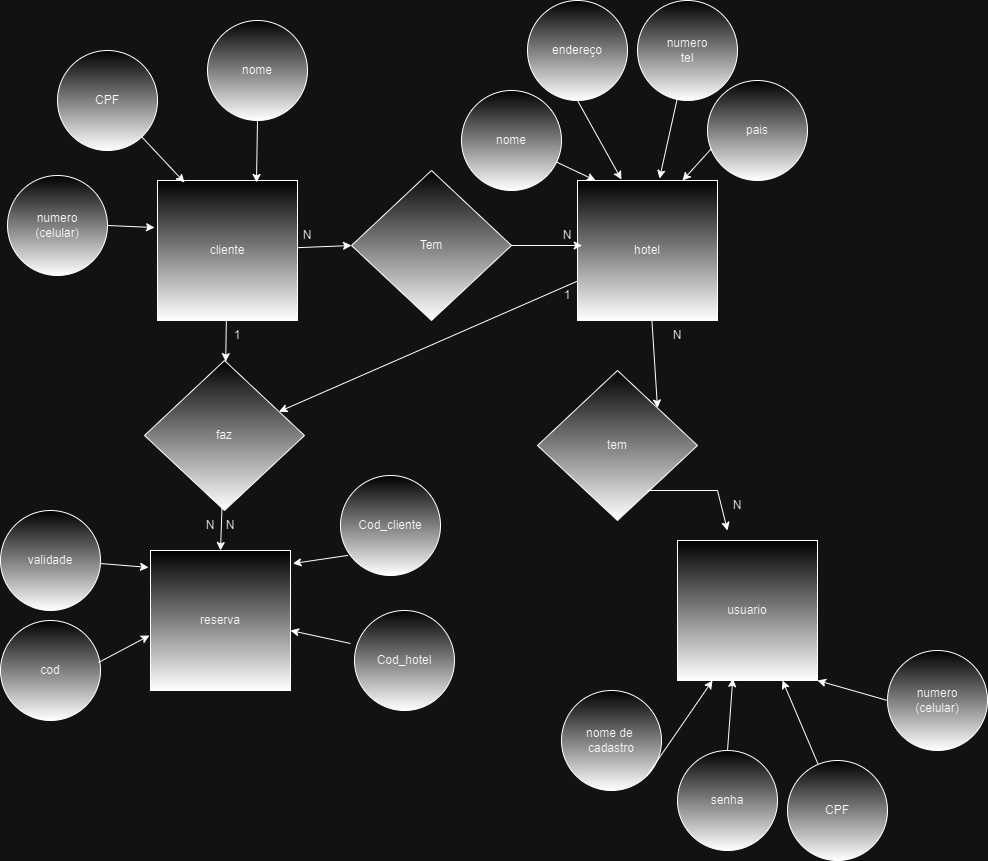

The diagram above was exported from draw.io. Its source (the exported page's mxGraphModel, read from the mxfile embedded in the PNG):
<mxGraphModel dx="2466" dy="2096" grid="1" gridSize="10" guides="1" tooltips="1" connect="1" arrows="1" fold="1" page="1" pageScale="1" pageWidth="827" pageHeight="1169" math="0" shadow="0">
  <root>
    <mxCell id="0" />
    <mxCell id="1" parent="0" />
    <mxCell id="WQEZkCD0NgAgTpZESsjY-2" value="cliente" style="whiteSpace=wrap;html=1;aspect=fixed;strokeColor=default;fillColor=default;gradientColor=default;" parent="1" vertex="1">
      <mxGeometry x="60" y="100" width="140" height="140" as="geometry" />
    </mxCell>
    <mxCell id="WQEZkCD0NgAgTpZESsjY-4" value="Tem" style="rhombus;whiteSpace=wrap;html=1;rotation=0;strokeColor=default;fillColor=#FFFFFF;fillStyle=solid;gradientColor=default;" parent="1" vertex="1">
      <mxGeometry x="254" y="90" width="160" height="150" as="geometry" />
    </mxCell>
    <mxCell id="WQEZkCD0NgAgTpZESsjY-8" value="usuario" style="whiteSpace=wrap;html=1;aspect=fixed;strokeColor=default;fillColor=default;gradientColor=default;" parent="1" vertex="1">
      <mxGeometry x="580" y="460" width="140" height="140" as="geometry" />
    </mxCell>
    <mxCell id="WQEZkCD0NgAgTpZESsjY-10" value="hotel" style="whiteSpace=wrap;html=1;aspect=fixed;strokeColor=default;fillColor=default;gradientColor=default;" parent="1" vertex="1">
      <mxGeometry x="480" y="100" width="140" height="140" as="geometry" />
    </mxCell>
    <mxCell id="tSEMhSPAXcceJ3kc8bui-2" value="" style="endArrow=classic;html=1;rounded=0;entryX=0;entryY=0.5;entryDx=0;entryDy=0;" parent="1" source="WQEZkCD0NgAgTpZESsjY-2" target="WQEZkCD0NgAgTpZESsjY-4" edge="1">
      <mxGeometry width="50" height="50" relative="1" as="geometry">
        <mxPoint x="530" y="400" as="sourcePoint" />
        <mxPoint x="580" y="350" as="targetPoint" />
        <Array as="points" />
      </mxGeometry>
    </mxCell>
    <mxCell id="tSEMhSPAXcceJ3kc8bui-3" value="" style="endArrow=classic;html=1;rounded=0;" parent="1" source="WQEZkCD0NgAgTpZESsjY-4" edge="1">
      <mxGeometry width="50" height="50" relative="1" as="geometry">
        <mxPoint x="414" y="215" as="sourcePoint" />
        <mxPoint x="484.71067811865476" y="165" as="targetPoint" />
      </mxGeometry>
    </mxCell>
    <mxCell id="tSEMhSPAXcceJ3kc8bui-4" value="" style="endArrow=classic;html=1;rounded=0;entryX=1;entryY=0;entryDx=0;entryDy=0;" parent="1" source="WQEZkCD0NgAgTpZESsjY-10" target="tSEMhSPAXcceJ3kc8bui-34" edge="1">
      <mxGeometry width="50" height="50" relative="1" as="geometry">
        <mxPoint x="620" y="220" as="sourcePoint" />
        <mxPoint x="690.7106781186548" y="170" as="targetPoint" />
        <Array as="points" />
      </mxGeometry>
    </mxCell>
    <mxCell id="tSEMhSPAXcceJ3kc8bui-6" value="" style="endArrow=classic;html=1;rounded=0;" parent="1" source="WQEZkCD0NgAgTpZESsjY-10" target="tSEMhSPAXcceJ3kc8bui-18" edge="1">
      <mxGeometry width="50" height="50" relative="1" as="geometry">
        <mxPoint x="550" y="290" as="sourcePoint" />
        <mxPoint x="550" y="310.71067811865476" as="targetPoint" />
      </mxGeometry>
    </mxCell>
    <mxCell id="tSEMhSPAXcceJ3kc8bui-8" value="nome" style="ellipse;whiteSpace=wrap;html=1;aspect=fixed;fillColor=default;fillStyle=solid;gradientColor=default;" parent="1" vertex="1">
      <mxGeometry x="110" y="-60" width="100" height="100" as="geometry" />
    </mxCell>
    <mxCell id="tSEMhSPAXcceJ3kc8bui-9" value="CPF&lt;span style=&quot;color: rgba(0, 0, 0, 0); font-family: monospace; font-size: 0px; text-align: start; text-wrap: nowrap;&quot;&gt;%3CmxGraphModel%3E%3Croot%3E%3CmxCell%20id%3D%220%22%2F%3E%3CmxCell%20id%3D%221%22%20parent%3D%220%22%2F%3E%3CmxCell%20id%3D%222%22%20value%3D%22nome%22%20style%3D%22ellipse%3BwhiteSpace%3Dwrap%3Bhtml%3D1%3Baspect%3Dfixed%3BfillColor%3Ddefault%3BfillStyle%3Dsolid%3BgradientColor%3Ddefault%3B%22%20vertex%3D%221%22%20parent%3D%221%22%3E%3CmxGeometry%20x%3D%22110%22%20y%3D%22-60%22%20width%3D%22100%22%20height%3D%22100%22%20as%3D%22geometry%22%2F%3E%3C%2FmxCell%3E%3C%2Froot%3E%3C%2FmxGraphModel%3E&lt;/span&gt;" style="ellipse;whiteSpace=wrap;html=1;aspect=fixed;fillColor=default;fillStyle=solid;gradientColor=default;" parent="1" vertex="1">
      <mxGeometry x="-40" y="-30" width="100" height="100" as="geometry" />
    </mxCell>
    <mxCell id="tSEMhSPAXcceJ3kc8bui-10" value="numero&lt;div&gt;(celular)&lt;/div&gt;" style="ellipse;whiteSpace=wrap;html=1;aspect=fixed;fillColor=default;fillStyle=solid;gradientColor=default;" parent="1" vertex="1">
      <mxGeometry x="-90" y="95" width="100" height="100" as="geometry" />
    </mxCell>
    <mxCell id="tSEMhSPAXcceJ3kc8bui-11" value="" style="endArrow=classic;html=1;rounded=0;exitX=0.5;exitY=1;exitDx=0;exitDy=0;entryX=0.707;entryY=0.014;entryDx=0;entryDy=0;entryPerimeter=0;" parent="1" source="tSEMhSPAXcceJ3kc8bui-8" target="WQEZkCD0NgAgTpZESsjY-2" edge="1">
      <mxGeometry width="50" height="50" relative="1" as="geometry">
        <mxPoint x="150" y="90" as="sourcePoint" />
        <mxPoint x="200" y="40" as="targetPoint" />
      </mxGeometry>
    </mxCell>
    <mxCell id="tSEMhSPAXcceJ3kc8bui-12" value="" style="endArrow=classic;html=1;rounded=0;entryX=0.193;entryY=0.014;entryDx=0;entryDy=0;entryPerimeter=0;" parent="1" source="tSEMhSPAXcceJ3kc8bui-9" target="WQEZkCD0NgAgTpZESsjY-2" edge="1">
      <mxGeometry width="50" height="50" relative="1" as="geometry">
        <mxPoint x="40" y="110" as="sourcePoint" />
        <mxPoint x="90" y="60" as="targetPoint" />
      </mxGeometry>
    </mxCell>
    <mxCell id="tSEMhSPAXcceJ3kc8bui-13" value="" style="endArrow=classic;html=1;rounded=0;exitX=1;exitY=0.5;exitDx=0;exitDy=0;entryX=-0.021;entryY=0.336;entryDx=0;entryDy=0;entryPerimeter=0;" parent="1" source="tSEMhSPAXcceJ3kc8bui-10" target="WQEZkCD0NgAgTpZESsjY-2" edge="1">
      <mxGeometry width="50" height="50" relative="1" as="geometry">
        <mxPoint y="190" as="sourcePoint" />
        <mxPoint x="50" y="140" as="targetPoint" />
      </mxGeometry>
    </mxCell>
    <mxCell id="tSEMhSPAXcceJ3kc8bui-14" value="nome" style="ellipse;whiteSpace=wrap;html=1;aspect=fixed;fillColor=default;fillStyle=solid;gradientColor=default;" parent="1" vertex="1">
      <mxGeometry x="364" y="10" width="100" height="100" as="geometry" />
    </mxCell>
    <mxCell id="tSEMhSPAXcceJ3kc8bui-16" value="reserva" style="whiteSpace=wrap;html=1;aspect=fixed;strokeColor=default;fillColor=default;gradientColor=default;" parent="1" vertex="1">
      <mxGeometry x="53" y="470" width="140" height="140" as="geometry" />
    </mxCell>
    <mxCell id="tSEMhSPAXcceJ3kc8bui-18" value="faz" style="rhombus;whiteSpace=wrap;html=1;rotation=0;strokeColor=default;fillColor=#FFFFFF;fillStyle=solid;gradientColor=default;" parent="1" vertex="1">
      <mxGeometry x="47" y="280" width="160" height="150" as="geometry" />
    </mxCell>
    <mxCell id="tSEMhSPAXcceJ3kc8bui-19" value="" style="endArrow=classic;html=1;rounded=0;" parent="1" source="WQEZkCD0NgAgTpZESsjY-2" target="tSEMhSPAXcceJ3kc8bui-18" edge="1">
      <mxGeometry width="50" height="50" relative="1" as="geometry">
        <mxPoint x="130" y="290" as="sourcePoint" />
        <mxPoint x="130" y="310.71067811865476" as="targetPoint" />
      </mxGeometry>
    </mxCell>
    <mxCell id="tSEMhSPAXcceJ3kc8bui-20" value="" style="endArrow=classic;html=1;rounded=0;entryX=0.5;entryY=0;entryDx=0;entryDy=0;" parent="1" source="tSEMhSPAXcceJ3kc8bui-18" target="tSEMhSPAXcceJ3kc8bui-16" edge="1">
      <mxGeometry width="50" height="50" relative="1" as="geometry">
        <mxPoint x="127" y="480" as="sourcePoint" />
        <mxPoint x="127" y="500.71067811865476" as="targetPoint" />
      </mxGeometry>
    </mxCell>
    <mxCell id="tSEMhSPAXcceJ3kc8bui-22" value="pais" style="ellipse;whiteSpace=wrap;html=1;aspect=fixed;fillColor=default;fillStyle=solid;gradientColor=default;" parent="1" vertex="1">
      <mxGeometry x="610" width="100" height="100" as="geometry" />
    </mxCell>
    <mxCell id="tSEMhSPAXcceJ3kc8bui-23" value="endereço" style="ellipse;whiteSpace=wrap;html=1;aspect=fixed;fillColor=default;fillStyle=solid;gradientColor=default;" parent="1" vertex="1">
      <mxGeometry x="430" y="-80" width="100" height="100" as="geometry" />
    </mxCell>
    <mxCell id="tSEMhSPAXcceJ3kc8bui-24" value="numero&lt;br&gt;tel" style="ellipse;whiteSpace=wrap;html=1;aspect=fixed;fillColor=default;fillStyle=solid;gradientColor=default;" parent="1" vertex="1">
      <mxGeometry x="540" y="-80" width="100" height="100" as="geometry" />
    </mxCell>
    <mxCell id="tSEMhSPAXcceJ3kc8bui-26" value="validade" style="ellipse;whiteSpace=wrap;html=1;aspect=fixed;fillColor=default;fillStyle=solid;gradientColor=default;" parent="1" vertex="1">
      <mxGeometry x="-97" y="430" width="100" height="100" as="geometry" />
    </mxCell>
    <mxCell id="tSEMhSPAXcceJ3kc8bui-27" value="cod" style="ellipse;whiteSpace=wrap;html=1;aspect=fixed;fillColor=default;fillStyle=solid;gradientColor=default;" parent="1" vertex="1">
      <mxGeometry x="-97" y="540" width="100" height="100" as="geometry" />
    </mxCell>
    <mxCell id="tSEMhSPAXcceJ3kc8bui-28" value="" style="endArrow=classic;html=1;rounded=0;entryX=0.129;entryY=0;entryDx=0;entryDy=0;entryPerimeter=0;" parent="1" source="tSEMhSPAXcceJ3kc8bui-14" target="WQEZkCD0NgAgTpZESsjY-10" edge="1">
      <mxGeometry width="50" height="50" relative="1" as="geometry">
        <mxPoint x="464" y="110" as="sourcePoint" />
        <mxPoint x="534.7106781186548" y="60" as="targetPoint" />
      </mxGeometry>
    </mxCell>
    <mxCell id="tSEMhSPAXcceJ3kc8bui-29" value="" style="endArrow=classic;html=1;rounded=0;exitX=0.5;exitY=1;exitDx=0;exitDy=0;entryX=0.314;entryY=-0.007;entryDx=0;entryDy=0;entryPerimeter=0;" parent="1" source="tSEMhSPAXcceJ3kc8bui-23" target="WQEZkCD0NgAgTpZESsjY-10" edge="1">
      <mxGeometry width="50" height="50" relative="1" as="geometry">
        <mxPoint x="490" y="10" as="sourcePoint" />
        <mxPoint x="540" y="-40" as="targetPoint" />
      </mxGeometry>
    </mxCell>
    <mxCell id="tSEMhSPAXcceJ3kc8bui-30" value="" style="endArrow=classic;html=1;rounded=0;entryX=0.586;entryY=-0.014;entryDx=0;entryDy=0;entryPerimeter=0;" parent="1" source="tSEMhSPAXcceJ3kc8bui-24" target="WQEZkCD0NgAgTpZESsjY-10" edge="1">
      <mxGeometry width="50" height="50" relative="1" as="geometry">
        <mxPoint x="590" y="70" as="sourcePoint" />
        <mxPoint x="590" y="90.71067811865476" as="targetPoint" />
      </mxGeometry>
    </mxCell>
    <mxCell id="tSEMhSPAXcceJ3kc8bui-31" value="" style="endArrow=classic;html=1;rounded=0;entryX=0.75;entryY=0;entryDx=0;entryDy=0;exitX=0.04;exitY=0.68;exitDx=0;exitDy=0;exitPerimeter=0;" parent="1" source="tSEMhSPAXcceJ3kc8bui-22" target="WQEZkCD0NgAgTpZESsjY-10" edge="1">
      <mxGeometry width="50" height="50" relative="1" as="geometry">
        <mxPoint x="590" y="29" as="sourcePoint" />
        <mxPoint x="572" y="108" as="targetPoint" />
      </mxGeometry>
    </mxCell>
    <mxCell id="tSEMhSPAXcceJ3kc8bui-32" value="" style="endArrow=classic;html=1;rounded=0;entryX=-0.014;entryY=0.121;entryDx=0;entryDy=0;entryPerimeter=0;" parent="1" source="tSEMhSPAXcceJ3kc8bui-26" target="tSEMhSPAXcceJ3kc8bui-16" edge="1">
      <mxGeometry width="50" height="50" relative="1" as="geometry">
        <mxPoint x="3" y="530" as="sourcePoint" />
        <mxPoint x="73.71067811865476" y="480" as="targetPoint" />
      </mxGeometry>
    </mxCell>
    <mxCell id="tSEMhSPAXcceJ3kc8bui-33" value="" style="endArrow=classic;html=1;rounded=0;entryX=-0.007;entryY=0.607;entryDx=0;entryDy=0;entryPerimeter=0;exitX=0.98;exitY=0.42;exitDx=0;exitDy=0;exitPerimeter=0;" parent="1" source="tSEMhSPAXcceJ3kc8bui-27" target="tSEMhSPAXcceJ3kc8bui-16" edge="1">
      <mxGeometry width="50" height="50" relative="1" as="geometry">
        <mxPoint x="13" y="493" as="sourcePoint" />
        <mxPoint x="61" y="497" as="targetPoint" />
      </mxGeometry>
    </mxCell>
    <mxCell id="tSEMhSPAXcceJ3kc8bui-34" value="tem" style="rhombus;whiteSpace=wrap;html=1;rotation=0;strokeColor=default;fillColor=#FFFFFF;fillStyle=solid;gradientColor=default;" parent="1" vertex="1">
      <mxGeometry x="440" y="290" width="160" height="150" as="geometry" />
    </mxCell>
    <mxCell id="tSEMhSPAXcceJ3kc8bui-35" value="" style="endArrow=classic;html=1;rounded=0;exitX=1;exitY=0.5;exitDx=0;exitDy=0;" parent="1" edge="1">
      <mxGeometry width="50" height="50" relative="1" as="geometry">
        <mxPoint x="549.9999999999995" y="410" as="sourcePoint" />
        <mxPoint x="630" y="450" as="targetPoint" />
        <Array as="points">
          <mxPoint x="620" y="410" />
        </Array>
      </mxGeometry>
    </mxCell>
    <mxCell id="tSEMhSPAXcceJ3kc8bui-36" value="N" style="text;html=1;align=center;verticalAlign=middle;whiteSpace=wrap;rounded=0;" parent="1" vertex="1">
      <mxGeometry x="180" y="140" width="60" height="30" as="geometry" />
    </mxCell>
    <mxCell id="tSEMhSPAXcceJ3kc8bui-37" value="N" style="text;html=1;align=center;verticalAlign=middle;whiteSpace=wrap;rounded=0;" parent="1" vertex="1">
      <mxGeometry x="440" y="140" width="60" height="30" as="geometry" />
    </mxCell>
    <mxCell id="tSEMhSPAXcceJ3kc8bui-38" value="N" style="text;html=1;align=center;verticalAlign=middle;whiteSpace=wrap;rounded=0;" parent="1" vertex="1">
      <mxGeometry x="550" y="240" width="60" height="30" as="geometry" />
    </mxCell>
    <mxCell id="tSEMhSPAXcceJ3kc8bui-39" value="N" style="text;html=1;align=center;verticalAlign=middle;whiteSpace=wrap;rounded=0;" parent="1" vertex="1">
      <mxGeometry x="103" y="430" width="60" height="30" as="geometry" />
    </mxCell>
    <mxCell id="tSEMhSPAXcceJ3kc8bui-40" value="N" style="text;html=1;align=center;verticalAlign=middle;whiteSpace=wrap;rounded=0;" parent="1" vertex="1">
      <mxGeometry x="83" y="430" width="60" height="30" as="geometry" />
    </mxCell>
    <mxCell id="tSEMhSPAXcceJ3kc8bui-41" value="N" style="text;html=1;align=center;verticalAlign=middle;whiteSpace=wrap;rounded=0;" parent="1" vertex="1">
      <mxGeometry x="610" y="410" width="60" height="30" as="geometry" />
    </mxCell>
    <mxCell id="tSEMhSPAXcceJ3kc8bui-42" value="1" style="text;html=1;align=center;verticalAlign=middle;whiteSpace=wrap;rounded=0;" parent="1" vertex="1">
      <mxGeometry x="110" y="240" width="60" height="30" as="geometry" />
    </mxCell>
    <mxCell id="tSEMhSPAXcceJ3kc8bui-43" value="1" style="text;html=1;align=center;verticalAlign=middle;whiteSpace=wrap;rounded=0;" parent="1" vertex="1">
      <mxGeometry x="440" y="200" width="60" height="30" as="geometry" />
    </mxCell>
    <mxCell id="tSEMhSPAXcceJ3kc8bui-56" value="Cod_cliente" style="ellipse;whiteSpace=wrap;html=1;aspect=fixed;fillColor=default;fillStyle=solid;gradientColor=default;" parent="1" vertex="1">
      <mxGeometry x="243" y="395" width="100" height="100" as="geometry" />
    </mxCell>
    <mxCell id="tSEMhSPAXcceJ3kc8bui-57" value="Cod_hotel" style="ellipse;whiteSpace=wrap;html=1;aspect=fixed;fillColor=default;fillStyle=solid;gradientColor=default;" parent="1" vertex="1">
      <mxGeometry x="257" y="530" width="100" height="100" as="geometry" />
    </mxCell>
    <mxCell id="tSEMhSPAXcceJ3kc8bui-58" value="" style="endArrow=classic;html=1;rounded=0;" parent="1" edge="1">
      <mxGeometry width="50" height="50" relative="1" as="geometry">
        <mxPoint x="253" y="563" as="sourcePoint" />
        <mxPoint x="193" y="550" as="targetPoint" />
      </mxGeometry>
    </mxCell>
    <mxCell id="tSEMhSPAXcceJ3kc8bui-59" value="" style="endArrow=classic;html=1;rounded=0;exitX=0.075;exitY=0.799;exitDx=0;exitDy=0;exitPerimeter=0;entryX=1.017;entryY=0.093;entryDx=0;entryDy=0;entryPerimeter=0;" parent="1" source="tSEMhSPAXcceJ3kc8bui-56" target="tSEMhSPAXcceJ3kc8bui-16" edge="1">
      <mxGeometry width="50" height="50" relative="1" as="geometry">
        <mxPoint x="257" y="477" as="sourcePoint" />
        <mxPoint x="187" y="483" as="targetPoint" />
      </mxGeometry>
    </mxCell>
    <mxCell id="tSEMhSPAXcceJ3kc8bui-60" value="nome de&amp;nbsp;&lt;div&gt;cadastro&lt;/div&gt;" style="ellipse;whiteSpace=wrap;html=1;aspect=fixed;fillColor=default;fillStyle=solid;gradientColor=default;" parent="1" vertex="1">
      <mxGeometry x="464" y="610" width="100" height="100" as="geometry" />
    </mxCell>
    <mxCell id="tSEMhSPAXcceJ3kc8bui-61" value="senha" style="ellipse;whiteSpace=wrap;html=1;aspect=fixed;fillColor=default;fillStyle=solid;gradientColor=default;" parent="1" vertex="1">
      <mxGeometry x="580" y="670" width="100" height="100" as="geometry" />
    </mxCell>
    <mxCell id="tSEMhSPAXcceJ3kc8bui-62" value="" style="endArrow=classic;html=1;rounded=0;entryX=0.395;entryY=0.986;entryDx=0;entryDy=0;exitX=0.5;exitY=0;exitDx=0;exitDy=0;entryPerimeter=0;" parent="1" source="tSEMhSPAXcceJ3kc8bui-61" target="WQEZkCD0NgAgTpZESsjY-8" edge="1">
      <mxGeometry width="50" height="50" relative="1" as="geometry">
        <mxPoint x="689" y="423" as="sourcePoint" />
        <mxPoint x="660" y="455" as="targetPoint" />
      </mxGeometry>
    </mxCell>
    <mxCell id="tSEMhSPAXcceJ3kc8bui-63" value="" style="endArrow=classic;html=1;rounded=0;exitX=1;exitY=1;exitDx=0;exitDy=0;entryX=0.25;entryY=1;entryDx=0;entryDy=0;" parent="1" source="tSEMhSPAXcceJ3kc8bui-60" target="WQEZkCD0NgAgTpZESsjY-8" edge="1">
      <mxGeometry width="50" height="50" relative="1" as="geometry">
        <mxPoint x="590" y="423" as="sourcePoint" />
        <mxPoint x="610" y="455" as="targetPoint" />
      </mxGeometry>
    </mxCell>
    <mxCell id="tSEMhSPAXcceJ3kc8bui-65" value="CPF&lt;span style=&quot;color: rgba(0, 0, 0, 0); font-family: monospace; font-size: 0px; text-align: start; text-wrap: nowrap;&quot;&gt;%3CmxGraphModel%3E%3Croot%3E%3CmxCell%20id%3D%220%22%2F%3E%3CmxCell%20id%3D%221%22%20parent%3D%220%22%2F%3E%3CmxCell%20id%3D%222%22%20value%3D%22nome%22%20style%3D%22ellipse%3BwhiteSpace%3Dwrap%3Bhtml%3D1%3Baspect%3Dfixed%3BfillColor%3Ddefault%3BfillStyle%3Dsolid%3BgradientColor%3Ddefault%3B%22%20vertex%3D%221%22%20parent%3D%221%22%3E%3CmxGeometry%20x%3D%22110%22%20y%3D%22-60%22%20width%3D%22100%22%20height%3D%22100%22%20as%3D%22geometry%22%2F%3E%3C%2FmxCell%3E%3C%2Froot%3E%3C%2FmxGraphModel%3E&lt;/span&gt;" style="ellipse;whiteSpace=wrap;html=1;aspect=fixed;fillColor=default;fillStyle=solid;gradientColor=default;" parent="1" vertex="1">
      <mxGeometry x="690" y="680" width="100" height="100" as="geometry" />
    </mxCell>
    <mxCell id="tSEMhSPAXcceJ3kc8bui-66" value="numero&lt;div&gt;(celular)&lt;/div&gt;" style="ellipse;whiteSpace=wrap;html=1;aspect=fixed;fillColor=default;fillStyle=solid;gradientColor=default;" parent="1" vertex="1">
      <mxGeometry x="790" y="570" width="100" height="100" as="geometry" />
    </mxCell>
    <mxCell id="tSEMhSPAXcceJ3kc8bui-70" value="" style="endArrow=classic;html=1;rounded=0;entryX=0.75;entryY=1;entryDx=0;entryDy=0;" parent="1" source="tSEMhSPAXcceJ3kc8bui-65" target="WQEZkCD0NgAgTpZESsjY-8" edge="1">
      <mxGeometry width="50" height="50" relative="1" as="geometry">
        <mxPoint x="770" y="510" as="sourcePoint" />
        <mxPoint x="770" y="530.7106781186548" as="targetPoint" />
      </mxGeometry>
    </mxCell>
    <mxCell id="tSEMhSPAXcceJ3kc8bui-71" value="" style="endArrow=classic;html=1;rounded=0;exitX=0;exitY=0.5;exitDx=0;exitDy=0;entryX=1;entryY=1;entryDx=0;entryDy=0;" parent="1" source="tSEMhSPAXcceJ3kc8bui-66" target="WQEZkCD0NgAgTpZESsjY-8" edge="1">
      <mxGeometry width="50" height="50" relative="1" as="geometry">
        <mxPoint x="570" y="530" as="sourcePoint" />
        <mxPoint x="730" y="520" as="targetPoint" />
      </mxGeometry>
    </mxCell>
  </root>
</mxGraphModel>